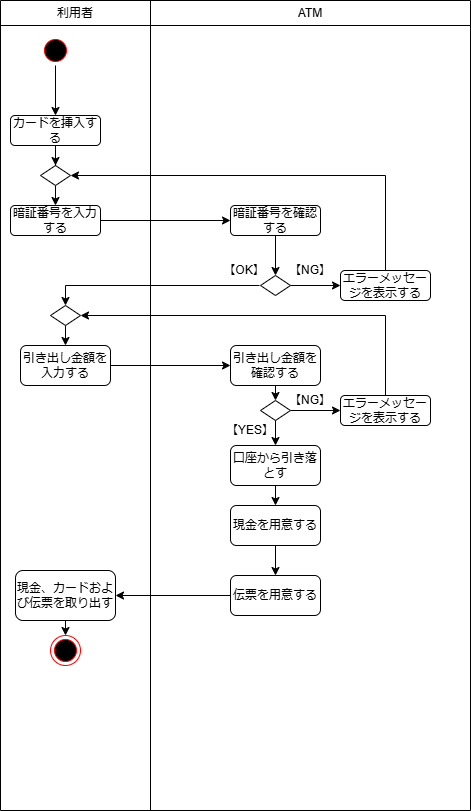

The diagram above was exported from draw.io. Its source (the exported page's mxGraphModel, read from the mxfile embedded in the PNG):
<mxGraphModel dx="1002" dy="1738" grid="1" gridSize="10" guides="1" tooltips="1" connect="1" arrows="1" fold="1" page="1" pageScale="1" pageWidth="827" pageHeight="1169" math="0" shadow="0">
  <root>
    <mxCell id="0" />
    <mxCell id="1" parent="0" />
    <mxCell id="3dCf0ugigEPTsWAq5QCp-236" value="" style="shape=table;startSize=0;container=1;collapsible=0;childLayout=tableLayout;" parent="1" vertex="1">
      <mxGeometry x="200" y="-1145" width="470" height="810" as="geometry" />
    </mxCell>
    <mxCell id="3dCf0ugigEPTsWAq5QCp-237" value="" style="shape=tableRow;horizontal=0;startSize=0;swimlaneHead=0;swimlaneBody=0;strokeColor=inherit;top=0;left=0;bottom=0;right=0;collapsible=0;dropTarget=0;fillColor=none;points=[[0,0.5],[1,0.5]];portConstraint=eastwest;" parent="3dCf0ugigEPTsWAq5QCp-236" vertex="1">
      <mxGeometry width="470" height="25" as="geometry" />
    </mxCell>
    <mxCell id="3dCf0ugigEPTsWAq5QCp-238" value="利用者" style="shape=partialRectangle;html=1;whiteSpace=wrap;connectable=0;strokeColor=inherit;overflow=hidden;fillColor=none;top=0;left=0;bottom=0;right=0;pointerEvents=1;" parent="3dCf0ugigEPTsWAq5QCp-237" vertex="1">
      <mxGeometry width="150" height="25" as="geometry">
        <mxRectangle width="150" height="25" as="alternateBounds" />
      </mxGeometry>
    </mxCell>
    <mxCell id="3dCf0ugigEPTsWAq5QCp-239" value="ATM" style="shape=partialRectangle;html=1;whiteSpace=wrap;connectable=0;strokeColor=inherit;overflow=hidden;fillColor=none;top=0;left=0;bottom=0;right=0;pointerEvents=1;" parent="3dCf0ugigEPTsWAq5QCp-237" vertex="1">
      <mxGeometry x="150" width="320" height="25" as="geometry">
        <mxRectangle width="320" height="25" as="alternateBounds" />
      </mxGeometry>
    </mxCell>
    <mxCell id="3dCf0ugigEPTsWAq5QCp-240" value="" style="shape=tableRow;horizontal=0;startSize=0;swimlaneHead=0;swimlaneBody=0;strokeColor=inherit;top=0;left=0;bottom=0;right=0;collapsible=0;dropTarget=0;fillColor=none;points=[[0,0.5],[1,0.5]];portConstraint=eastwest;" parent="3dCf0ugigEPTsWAq5QCp-236" vertex="1">
      <mxGeometry y="25" width="470" height="785" as="geometry" />
    </mxCell>
    <mxCell id="3dCf0ugigEPTsWAq5QCp-241" value="" style="shape=partialRectangle;html=1;whiteSpace=wrap;connectable=0;strokeColor=inherit;overflow=hidden;fillColor=none;top=0;left=0;bottom=0;right=0;pointerEvents=1;" parent="3dCf0ugigEPTsWAq5QCp-240" vertex="1">
      <mxGeometry width="150" height="785" as="geometry">
        <mxRectangle width="150" height="785" as="alternateBounds" />
      </mxGeometry>
    </mxCell>
    <mxCell id="3dCf0ugigEPTsWAq5QCp-242" value="" style="shape=partialRectangle;html=1;whiteSpace=wrap;connectable=0;strokeColor=inherit;overflow=hidden;fillColor=none;top=0;left=0;bottom=0;right=0;pointerEvents=1;" parent="3dCf0ugigEPTsWAq5QCp-240" vertex="1">
      <mxGeometry x="150" width="320" height="785" as="geometry">
        <mxRectangle width="320" height="785" as="alternateBounds" />
      </mxGeometry>
    </mxCell>
    <mxCell id="3dCf0ugigEPTsWAq5QCp-308" value="" style="edgeStyle=orthogonalEdgeStyle;rounded=0;orthogonalLoop=1;jettySize=auto;html=1;" parent="1" source="3dCf0ugigEPTsWAq5QCp-247" target="3dCf0ugigEPTsWAq5QCp-256" edge="1">
      <mxGeometry relative="1" as="geometry" />
    </mxCell>
    <mxCell id="3dCf0ugigEPTsWAq5QCp-247" value="" style="ellipse;html=1;shape=startState;fillColor=#000000;strokeColor=#ff0000;" parent="1" vertex="1">
      <mxGeometry x="240" y="-1110" width="30" height="30" as="geometry" />
    </mxCell>
    <mxCell id="3dCf0ugigEPTsWAq5QCp-312" style="edgeStyle=orthogonalEdgeStyle;rounded=0;orthogonalLoop=1;jettySize=auto;html=1;exitX=0.5;exitY=1;exitDx=0;exitDy=0;entryX=0.5;entryY=0;entryDx=0;entryDy=0;" parent="1" source="3dCf0ugigEPTsWAq5QCp-253" target="3dCf0ugigEPTsWAq5QCp-311" edge="1">
      <mxGeometry relative="1" as="geometry" />
    </mxCell>
    <mxCell id="3dCf0ugigEPTsWAq5QCp-253" value="" style="rhombus;whiteSpace=wrap;html=1;" parent="1" vertex="1">
      <mxGeometry x="240" y="-980" width="30" height="20" as="geometry" />
    </mxCell>
    <mxCell id="3dCf0ugigEPTsWAq5QCp-309" value="" style="edgeStyle=orthogonalEdgeStyle;rounded=0;orthogonalLoop=1;jettySize=auto;html=1;" parent="1" source="3dCf0ugigEPTsWAq5QCp-256" target="3dCf0ugigEPTsWAq5QCp-253" edge="1">
      <mxGeometry relative="1" as="geometry" />
    </mxCell>
    <mxCell id="3dCf0ugigEPTsWAq5QCp-256" value="カードを挿入する" style="rounded=1;whiteSpace=wrap;html=1;" parent="1" vertex="1">
      <mxGeometry x="210" y="-1030" width="90" height="30" as="geometry" />
    </mxCell>
    <mxCell id="3dCf0ugigEPTsWAq5QCp-262" style="edgeStyle=orthogonalEdgeStyle;rounded=0;orthogonalLoop=1;jettySize=auto;html=1;exitX=0.5;exitY=1;exitDx=0;exitDy=0;entryX=0.5;entryY=0;entryDx=0;entryDy=0;" parent="1" source="3dCf0ugigEPTsWAq5QCp-259" target="3dCf0ugigEPTsWAq5QCp-261" edge="1">
      <mxGeometry relative="1" as="geometry" />
    </mxCell>
    <mxCell id="3dCf0ugigEPTsWAq5QCp-259" value="暗証番号を確認する" style="rounded=1;whiteSpace=wrap;html=1;" parent="1" vertex="1">
      <mxGeometry x="430" y="-940" width="90" height="30" as="geometry" />
    </mxCell>
    <mxCell id="3dCf0ugigEPTsWAq5QCp-264" value="【NO】" style="text;html=1;align=center;verticalAlign=middle;whiteSpace=wrap;rounded=0;" parent="1" vertex="1">
      <mxGeometry x="474" y="-780" width="60" height="30" as="geometry" />
    </mxCell>
    <mxCell id="3dCf0ugigEPTsWAq5QCp-265" value="【NG】" style="text;html=1;align=center;verticalAlign=middle;whiteSpace=wrap;rounded=0;" parent="1" vertex="1">
      <mxGeometry x="480" y="-890" width="60" height="30" as="geometry" />
    </mxCell>
    <mxCell id="3dCf0ugigEPTsWAq5QCp-331" style="edgeStyle=orthogonalEdgeStyle;rounded=0;orthogonalLoop=1;jettySize=auto;html=1;exitX=0.75;exitY=1;exitDx=0;exitDy=0;entryX=0.5;entryY=0;entryDx=0;entryDy=0;" parent="1" source="3dCf0ugigEPTsWAq5QCp-266" target="3dCf0ugigEPTsWAq5QCp-325" edge="1">
      <mxGeometry relative="1" as="geometry">
        <Array as="points">
          <mxPoint x="265" y="-860" />
        </Array>
      </mxGeometry>
    </mxCell>
    <mxCell id="3dCf0ugigEPTsWAq5QCp-266" value="【OK】" style="text;html=1;align=center;verticalAlign=middle;whiteSpace=wrap;rounded=0;" parent="1" vertex="1">
      <mxGeometry x="414" y="-890" width="60" height="30" as="geometry" />
    </mxCell>
    <mxCell id="3dCf0ugigEPTsWAq5QCp-320" style="edgeStyle=orthogonalEdgeStyle;rounded=0;orthogonalLoop=1;jettySize=auto;html=1;exitX=1;exitY=0.5;exitDx=0;exitDy=0;entryX=0;entryY=0.5;entryDx=0;entryDy=0;" parent="1" source="3dCf0ugigEPTsWAq5QCp-267" target="3dCf0ugigEPTsWAq5QCp-318" edge="1">
      <mxGeometry relative="1" as="geometry" />
    </mxCell>
    <mxCell id="3dCf0ugigEPTsWAq5QCp-267" value="引き出し金額を入力する" style="rounded=1;whiteSpace=wrap;html=1;" parent="1" vertex="1">
      <mxGeometry x="220" y="-800" width="90" height="40" as="geometry" />
    </mxCell>
    <mxCell id="3dCf0ugigEPTsWAq5QCp-314" style="edgeStyle=orthogonalEdgeStyle;rounded=0;orthogonalLoop=1;jettySize=auto;html=1;exitX=1;exitY=0.5;exitDx=0;exitDy=0;entryX=0;entryY=0.5;entryDx=0;entryDy=0;" parent="1" source="3dCf0ugigEPTsWAq5QCp-261" target="3dCf0ugigEPTsWAq5QCp-313" edge="1">
      <mxGeometry relative="1" as="geometry" />
    </mxCell>
    <mxCell id="3dCf0ugigEPTsWAq5QCp-261" value="" style="rhombus;whiteSpace=wrap;html=1;" parent="1" vertex="1">
      <mxGeometry x="460" y="-870" width="30" height="20" as="geometry" />
    </mxCell>
    <mxCell id="3dCf0ugigEPTsWAq5QCp-323" style="edgeStyle=orthogonalEdgeStyle;rounded=0;orthogonalLoop=1;jettySize=auto;html=1;exitX=0.5;exitY=1;exitDx=0;exitDy=0;" parent="1" source="3dCf0ugigEPTsWAq5QCp-274" target="3dCf0ugigEPTsWAq5QCp-276" edge="1">
      <mxGeometry relative="1" as="geometry" />
    </mxCell>
    <mxCell id="3dCf0ugigEPTsWAq5QCp-327" style="edgeStyle=orthogonalEdgeStyle;rounded=0;orthogonalLoop=1;jettySize=auto;html=1;exitX=1;exitY=0.5;exitDx=0;exitDy=0;entryX=0;entryY=0.5;entryDx=0;entryDy=0;" parent="1" source="3dCf0ugigEPTsWAq5QCp-274" target="3dCf0ugigEPTsWAq5QCp-326" edge="1">
      <mxGeometry relative="1" as="geometry" />
    </mxCell>
    <mxCell id="3dCf0ugigEPTsWAq5QCp-274" value="" style="rhombus;whiteSpace=wrap;html=1;" parent="1" vertex="1">
      <mxGeometry x="460" y="-745" width="30" height="20" as="geometry" />
    </mxCell>
    <mxCell id="3dCf0ugigEPTsWAq5QCp-333" style="edgeStyle=orthogonalEdgeStyle;rounded=0;orthogonalLoop=1;jettySize=auto;html=1;exitX=0.5;exitY=1;exitDx=0;exitDy=0;entryX=0.5;entryY=0;entryDx=0;entryDy=0;" parent="1" source="3dCf0ugigEPTsWAq5QCp-276" target="3dCf0ugigEPTsWAq5QCp-277" edge="1">
      <mxGeometry relative="1" as="geometry" />
    </mxCell>
    <mxCell id="3dCf0ugigEPTsWAq5QCp-276" value="口座から引き落とす" style="rounded=1;whiteSpace=wrap;html=1;" parent="1" vertex="1">
      <mxGeometry x="430" y="-700" width="90" height="40" as="geometry" />
    </mxCell>
    <mxCell id="3dCf0ugigEPTsWAq5QCp-288" style="edgeStyle=orthogonalEdgeStyle;rounded=0;orthogonalLoop=1;jettySize=auto;html=1;exitX=0.5;exitY=1;exitDx=0;exitDy=0;entryX=0.5;entryY=0;entryDx=0;entryDy=0;" parent="1" source="3dCf0ugigEPTsWAq5QCp-277" target="3dCf0ugigEPTsWAq5QCp-280" edge="1">
      <mxGeometry relative="1" as="geometry" />
    </mxCell>
    <mxCell id="3dCf0ugigEPTsWAq5QCp-277" value="現金を用意する" style="rounded=1;whiteSpace=wrap;html=1;" parent="1" vertex="1">
      <mxGeometry x="430" y="-640" width="90" height="40" as="geometry" />
    </mxCell>
    <mxCell id="3dCf0ugigEPTsWAq5QCp-291" style="edgeStyle=orthogonalEdgeStyle;rounded=0;orthogonalLoop=1;jettySize=auto;html=1;exitX=0;exitY=0.5;exitDx=0;exitDy=0;" parent="1" source="3dCf0ugigEPTsWAq5QCp-280" target="3dCf0ugigEPTsWAq5QCp-290" edge="1">
      <mxGeometry relative="1" as="geometry" />
    </mxCell>
    <mxCell id="3dCf0ugigEPTsWAq5QCp-280" value="伝票を用意する" style="rounded=1;whiteSpace=wrap;html=1;" parent="1" vertex="1">
      <mxGeometry x="430" y="-570" width="90" height="40" as="geometry" />
    </mxCell>
    <mxCell id="3dCf0ugigEPTsWAq5QCp-285" value="【YES】" style="text;html=1;align=center;verticalAlign=middle;whiteSpace=wrap;rounded=0;" parent="1" vertex="1">
      <mxGeometry x="420" y="-730" width="60" height="30" as="geometry" />
    </mxCell>
    <mxCell id="3dCf0ugigEPTsWAq5QCp-294" style="edgeStyle=orthogonalEdgeStyle;rounded=0;orthogonalLoop=1;jettySize=auto;html=1;exitX=0.5;exitY=1;exitDx=0;exitDy=0;entryX=0.5;entryY=0;entryDx=0;entryDy=0;" parent="1" source="3dCf0ugigEPTsWAq5QCp-290" target="3dCf0ugigEPTsWAq5QCp-293" edge="1">
      <mxGeometry relative="1" as="geometry" />
    </mxCell>
    <mxCell id="3dCf0ugigEPTsWAq5QCp-290" value="現金、カードおよび伝票を取り出す" style="rounded=1;whiteSpace=wrap;html=1;" parent="1" vertex="1">
      <mxGeometry x="215" y="-575" width="100" height="50" as="geometry" />
    </mxCell>
    <mxCell id="3dCf0ugigEPTsWAq5QCp-293" value="" style="ellipse;html=1;shape=endState;fillColor=#000000;strokeColor=#ff0000;" parent="1" vertex="1">
      <mxGeometry x="250" y="-510" width="30" height="30" as="geometry" />
    </mxCell>
    <mxCell id="3dCf0ugigEPTsWAq5QCp-316" style="edgeStyle=orthogonalEdgeStyle;rounded=0;orthogonalLoop=1;jettySize=auto;html=1;exitX=1;exitY=0.5;exitDx=0;exitDy=0;entryX=0;entryY=0.5;entryDx=0;entryDy=0;" parent="1" source="3dCf0ugigEPTsWAq5QCp-311" target="3dCf0ugigEPTsWAq5QCp-259" edge="1">
      <mxGeometry relative="1" as="geometry" />
    </mxCell>
    <mxCell id="3dCf0ugigEPTsWAq5QCp-311" value="暗証番号を入力する" style="rounded=1;whiteSpace=wrap;html=1;" parent="1" vertex="1">
      <mxGeometry x="210" y="-940" width="90" height="30" as="geometry" />
    </mxCell>
    <mxCell id="3dCf0ugigEPTsWAq5QCp-315" style="edgeStyle=orthogonalEdgeStyle;rounded=0;orthogonalLoop=1;jettySize=auto;html=1;exitX=0.5;exitY=0;exitDx=0;exitDy=0;entryX=1;entryY=0.5;entryDx=0;entryDy=0;" parent="1" source="3dCf0ugigEPTsWAq5QCp-313" target="3dCf0ugigEPTsWAq5QCp-253" edge="1">
      <mxGeometry relative="1" as="geometry" />
    </mxCell>
    <mxCell id="3dCf0ugigEPTsWAq5QCp-313" value="エラーメッセージを表示する" style="rounded=1;whiteSpace=wrap;html=1;" parent="1" vertex="1">
      <mxGeometry x="540" y="-875" width="90" height="30" as="geometry" />
    </mxCell>
    <mxCell id="3dCf0ugigEPTsWAq5QCp-322" style="edgeStyle=orthogonalEdgeStyle;rounded=0;orthogonalLoop=1;jettySize=auto;html=1;exitX=0.5;exitY=1;exitDx=0;exitDy=0;entryX=0.5;entryY=0;entryDx=0;entryDy=0;" parent="1" source="3dCf0ugigEPTsWAq5QCp-318" target="3dCf0ugigEPTsWAq5QCp-274" edge="1">
      <mxGeometry relative="1" as="geometry" />
    </mxCell>
    <mxCell id="3dCf0ugigEPTsWAq5QCp-318" value="引き出し金額を確認する" style="rounded=1;whiteSpace=wrap;html=1;" parent="1" vertex="1">
      <mxGeometry x="430" y="-800" width="90" height="40" as="geometry" />
    </mxCell>
    <mxCell id="3dCf0ugigEPTsWAq5QCp-330" style="edgeStyle=orthogonalEdgeStyle;rounded=0;orthogonalLoop=1;jettySize=auto;html=1;exitX=0.5;exitY=1;exitDx=0;exitDy=0;entryX=0.5;entryY=0;entryDx=0;entryDy=0;" parent="1" source="3dCf0ugigEPTsWAq5QCp-325" target="3dCf0ugigEPTsWAq5QCp-267" edge="1">
      <mxGeometry relative="1" as="geometry" />
    </mxCell>
    <mxCell id="3dCf0ugigEPTsWAq5QCp-325" value="" style="rhombus;whiteSpace=wrap;html=1;" parent="1" vertex="1">
      <mxGeometry x="250" y="-840" width="30" height="20" as="geometry" />
    </mxCell>
    <mxCell id="3dCf0ugigEPTsWAq5QCp-328" style="edgeStyle=orthogonalEdgeStyle;rounded=0;orthogonalLoop=1;jettySize=auto;html=1;exitX=0.5;exitY=0;exitDx=0;exitDy=0;entryX=1;entryY=0.5;entryDx=0;entryDy=0;" parent="1" source="3dCf0ugigEPTsWAq5QCp-326" target="3dCf0ugigEPTsWAq5QCp-325" edge="1">
      <mxGeometry relative="1" as="geometry" />
    </mxCell>
    <mxCell id="3dCf0ugigEPTsWAq5QCp-326" value="エラーメッセージを表示する" style="rounded=1;whiteSpace=wrap;html=1;" parent="1" vertex="1">
      <mxGeometry x="540" y="-750" width="90" height="30" as="geometry" />
    </mxCell>
    <mxCell id="3dCf0ugigEPTsWAq5QCp-329" value="【NG】" style="text;html=1;align=center;verticalAlign=middle;whiteSpace=wrap;rounded=0;" parent="1" vertex="1">
      <mxGeometry x="480" y="-760" width="60" height="30" as="geometry" />
    </mxCell>
  </root>
</mxGraphModel>